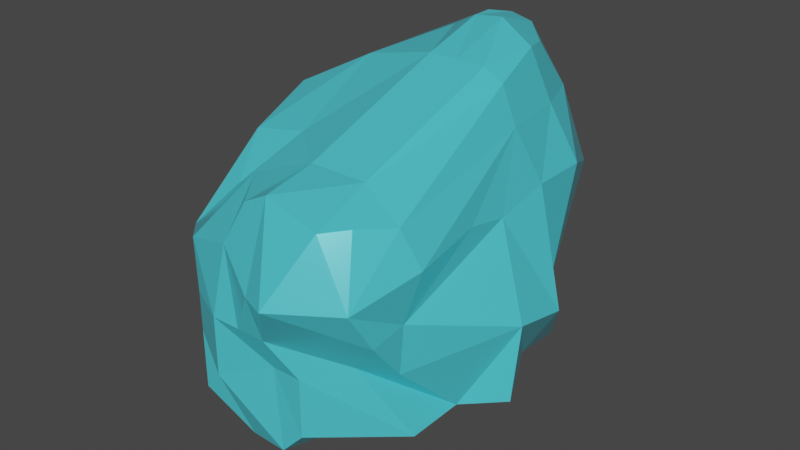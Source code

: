 # Source: Ice.blend  (saved by Blender 3.1.7; exported with 4.5.12 LTS)
import bpy
from mathutils import Matrix  # noqa: F401  (used for matrix-valued properties, if any)

bpy.ops.wm.read_factory_settings(use_empty=True)
scene = bpy.context.scene
scene.name = 'Scene'

# ---- collections
col_collection = bpy.data.collections.new('Collection'); scene.collection.children.link(col_collection)

# ---- materials (node trees are filled in below, after node groups)
mat_ice = bpy.data.materials.new('Ice')
mat_ice.alpha_threshold = 0.0
mat_ice.use_transparent_shadow = False
mat_ice.line_color = (0.0, 0.0, 0.0, 1.0)

# ---- material node trees
mat_ice.use_nodes = True; mat_ice.node_tree.nodes.clear()
_N = mat_ice.node_tree.nodes; _L = mat_ice.node_tree.links
n0 = _N.new('ShaderNodeOutputMaterial'); n0.name = 'Material Output'; n0.location = (300, 300)
n1 = _N.new('ShaderNodeBsdfPrincipled'); n1.name = 'Principled BSDF'; n1.location = (10, 300)
n1.distribution = 'GGX'
n1.subsurface_method = 'RANDOM_WALK_SKIN'
n1.inputs[0].default_value = (0.08522, 0.6894, 0.8, 1.0)
n1.inputs[1].default_value = 0.1088
n1.inputs[2].default_value = 0.2135
n1.inputs[3].default_value = 1.45
n1.inputs[13].default_value = 0.557
n1.inputs[18].default_value = 0.06736
n1.inputs[20].default_value = 0.0
n1.inputs[27].default_value = (0.0, 0.0, 0.0, 1.0)
n1.inputs[28].default_value = 1.0
_L.new(n1.outputs[0], n0.inputs[0])
n0.is_active_output = True

# ---- world
world_world = bpy.data.worlds.new('World'); scene.world = world_world
world_world.use_nodes = True; world_world.node_tree.nodes.clear()
_N = world_world.node_tree.nodes; _L = world_world.node_tree.links
n0 = _N.new('ShaderNodeOutputWorld'); n0.name = 'World Output'; n0.location = (300, 300)
n1 = _N.new('ShaderNodeBackground'); n1.name = 'Background'; n1.location = (10, 300)
n1.inputs[0].default_value = (0.05088, 0.05088, 0.05088, 1.0)
_L.new(n1.outputs[0], n0.inputs[0])
n0.is_active_output = True
world_world.color = (0.05088, 0.05088, 0.05088)
world_world.use_sun_shadow = False
world_world.sun_shadow_jitter_overblur = 0.0

# ---- meshes
me_cube = bpy.data.meshes.new('Cube')
me_cube.from_pydata([(0.2374, 0.4018, 0.5997), (0.413, 0.3038, -0.4132), (0.2838, -0.5772, 0.3066), (0.413, -0.4572, -0.4132), (-0.3314, 0.4035, 0.381), (-0.4432, 0.4915, -0.4505), (-0.3833, -0.3916, 0.1875), (-0.4436, -0.4572, -0.3687), (-0.4059, -0.02894, -0.3498), (0.2965, 0.1109, 0.5457), (-0.4681, 0.009028, 0.41), (0.5623, -0.1604, -0.3789), (-0.0153, 0.3993, -0.4132), (-0.1033, -0.6223, 0.2909), (-0.06444, -0.6811, -0.502), (-0.0468, 0.506, 0.6294), (-0.1527, 0.04209, -0.5178), (0.02698, 0.0882, 0.5962), (0.413, 0.3993, 0.2142), (-0.4961, -0.4704, -0.1059), (0.3638, -0.5873, -0.05312), (-0.4436, 0.3993, 0.01508), (0.413, -0.02894, 0.1739), (-0.4961, -0.1336, -0.1059), (-0.04578, 0.6837, 0.0416), (-0.1448, -0.7421, -0.06754), (0.1497, -0.6811, -0.4153), (0.1369, 0.501, 0.6239), (0.2411, 0.0882, 0.5962), (0.1988, 0.3993, -0.4132), (0.2143, -0.6496, 0.2991), (0.06146, 0.04209, -0.5674), (0.06931, -0.7421, -0.06754), (0.2944, 0.6533, 0.104), (-0.3547, 0.5078, -0.5205), (-0.2294, -0.4572, 0.2959), (-0.3668, 0.04209, -0.4524), (-0.2786, -0.6811, -0.4153), (-0.1984, 0.5136, 0.381), (-0.2477, 0.116, 0.5296), (-0.2294, 0.4721, 0.01508), (-0.2786, -0.6811, -0.05312), (0.09177, 0.3993, -0.4132), (-0.01125, -0.6217, 0.3384), (-0.0456, 0.04209, -0.5178), (-0.03776, -0.7421, -0.06754), (0.07377, -0.69, -0.497), (0.02981, 0.5391, 0.6294), (0.1341, 0.0882, 0.5962), (-0.02146, 0.7152, 0.104), (-0.2727, -0.2391, -0.5219), (0.3638, -0.467, 0.2938), (-0.4397, -0.2431, 0.3198), (0.413, -0.2431, -0.4132), (0.1556, -0.2391, -0.5219), (-0.02068, -0.4182, 0.3681), (-0.5227, -0.2874, -0.1059), (0.3779, -0.467, -0.01902), (0.1935, -0.4182, 0.3681), (0.3697, -0.2391, -0.4657), (-0.05853, -0.2391, -0.5635), (-0.2294, -0.2431, 0.362), (0.2627, -0.2391, -0.4657), (0.08639, -0.4182, 0.3681), (-0.4192, 0.2232, 0.41), (0.4332, 0.09934, -0.3789), (-0.4436, 0.1852, -0.3366), (0.2712, 0.2991, 0.6123), (-0.05489, 0.325, 0.6206), (-0.1527, 0.2562, -0.62), (0.413, 0.1852, 0.2134), (-0.4436, 0.1852, 0.01508), (0.1369, 0.325, 0.679), (0.06146, 0.2562, -0.5674), (-0.3222, 0.2114, -0.4607), (-0.2477, 0.3301, 0.5296), (-0.0456, 0.2562, -0.62), (0.02981, 0.325, 0.667), (-0.4961, -0.4958, 0.04215), (0.2551, 0.5391, 0.4153), (0.3498, -0.6748, 0.09182), (-0.3608, 0.4454, 0.1668), (0.351, 0.1109, 0.4153), (-0.4961, -0.1336, 0.1083), (-0.118, 0.5894, 0.2557), (-0.1432, -0.6811, 0.161), (0.1497, -0.823, 0.09912), (0.08561, 0.6376, 0.3181), (-0.1467, 0.517, 0.1668), (-0.3466, -0.632, 0.09613), (-0.02146, 0.6376, 0.3181), (0.04263, -0.7743, 0.0862), (-0.5194, -0.3478, 0.06368), (0.4278, -0.4421, 0.1676), (0.3191, 0.3606, 0.4153), (-0.4436, 0.1852, 0.2292), (0.413, 0.2757, -0.1991), (0.2656, -0.5627, -0.1685), (-0.4759, 0.4475, -0.2609), (0.5623, -0.1148, -0.1211), (-0.4436, -0.02894, -0.1991), (-0.0153, 0.5206, -0.1991), (-0.1448, -0.7421, -0.2817), (-0.4436, -0.4572, -0.1991), (0.1988, 0.4937, -0.1991), (0.1497, -0.6811, -0.2012), (-0.2786, -0.6811, -0.2012), (-0.3547, 0.5078, -0.3064), (0.09177, 0.4937, -0.1991), (0.04263, -0.6811, -0.2012), (0.3638, -0.467, -0.2012), (-0.4436, -0.2431, -0.2813), (-0.499, 0.1852, -0.1991), (0.5623, 0.09934, -0.1648), (0.4055, -0.1781, 0.1981)], [], [(61, 52, 6, 35), (89, 35, 6, 78), (4, 81, 64), (59, 53, 3, 26), (2, 80, 51), (0, 79, 27), (94, 67, 9, 82), (73, 65, 11, 31), (83, 92, 10), (75, 64, 10, 39), (77, 68, 17, 48), (74, 69, 16, 36), (88, 38, 15, 84), (60, 54, 14, 37), (91, 43, 13, 85), (63, 55, 43), (109, 45, 25, 102), (101, 107, 24), (111, 56, 23, 100), (113, 70, 22, 99), (18, 96, 33), (110, 57, 20, 97), (112, 71, 21, 98), (106, 41, 19, 103), (108, 49, 33, 104), (97, 20, 32, 105), (51, 58, 30, 2), (86, 80, 30), (67, 72, 28, 9), (76, 73, 31, 44), (90, 47, 27, 87), (62, 59, 26, 46), (102, 25, 41, 106), (98, 21, 40, 107), (50, 60, 37, 7), (81, 4, 38, 88), (66, 74, 36, 8), (68, 75, 39, 17), (35, 85, 13), (55, 61, 35, 13), (54, 62, 46, 14), (84, 15, 47, 90), (69, 76, 44, 16), (101, 24, 49, 108), (105, 32, 45, 109), (58, 63, 43, 30), (91, 86, 43), (72, 77, 48, 28), (28, 48, 63, 58), (16, 44, 62, 54), (17, 39, 61, 55), (8, 36, 60, 50), (44, 31, 59, 62), (9, 28, 58, 51), (99, 22, 57, 110), (103, 19, 56, 111), (48, 17, 55, 63), (36, 16, 54, 60), (6, 52, 78), (82, 9, 51, 93), (31, 11, 53, 59), (10, 52, 39), (27, 47, 77, 72), (12, 42, 76, 69), (15, 38, 75), (5, 34, 74), (42, 29, 73, 76), (112, 100, 71), (96, 18, 70, 113), (34, 12, 69, 74), (47, 15, 68, 77), (38, 4, 75), (29, 1, 65, 73), (79, 0, 67, 94), (83, 10, 64, 95), (23, 83, 95, 71), (18, 79, 94, 70), (82, 93, 114), (19, 78, 92, 56), (32, 86, 91, 45), (24, 84, 90, 49), (25, 85, 89, 41), (21, 81, 88, 40), (49, 90, 87, 33), (20, 80, 86, 32), (45, 91, 85, 25), (84, 24, 88), (56, 92, 83, 23), (70, 94, 82, 22), (18, 33, 79), (57, 93, 80, 20), (71, 95, 81, 21), (41, 89, 78, 19), (1, 96, 113, 65), (8, 100, 112, 66), (50, 7, 111), (110, 53, 99), (26, 105, 109, 46), (12, 101, 108, 42), (5, 98, 107, 34), (14, 102, 106, 37), (3, 97, 105, 26), (42, 108, 104, 29), (37, 106, 103, 7), (98, 5, 112), (53, 110, 97, 3), (29, 104, 96, 1), (65, 113, 99, 11), (8, 50, 100), (12, 34, 101), (14, 46, 102), (68, 15, 75), (4, 64, 75), (52, 92, 78), (11, 99, 53), (104, 33, 96), (33, 87, 79), (87, 27, 79), (95, 64, 81), (43, 86, 30), (30, 80, 2), (13, 43, 55), (89, 85, 35), (67, 0, 72), (0, 27, 72), (39, 52, 61), (34, 107, 101), (66, 5, 74), (66, 112, 5), (71, 100, 23), (24, 107, 40), (40, 88, 24), (93, 51, 80), (46, 109, 102), (50, 111, 100), (103, 111, 7), (10, 92, 52), (82, 114, 22), (57, 114, 93), (57, 22, 114)])
_uv = me_cube.uv_layers.new(name='UVMap')
_uv.uv.foreach_set('vector', [0.8125, 0.6875, 0.875, 0.6875, 0.875, 0.75, 0.8125, 0.75, 0.5625, 0.9375, 0.625, 0.9375, 0.625, 1.0, 0.5625, 1.0, 0.625, 0.25, 0.5625, 0.25, 0.875, 0.5625, 0.3125, 0.6875, 0.375, 0.6875, 0.375, 0.75, 0.3125, 0.75, 0.625, 0.75, 0.5625, 0.75, 0.625, 0.6875, 0.625, 0.5, 0.5625, 0.5, 0.6875, 0.5, 0.5625, 0.5625, 0.625, 0.5625, 0.625, 0.625, 0.5625, 0.625, 0.3125, 0.5625, 0.375, 0.5625, 0.375, 0.625, 0.3125, 0.625, 0.5625, 0.125, 0.5625, 0.0625, 0.625, 0.125, 0.8125, 0.5625, 0.875, 0.5625, 0.875, 0.625, 0.8125, 0.625, 0.7188, 0.5625, 0.75, 0.5625, 0.75, 0.625, 0.7188, 0.625, 0.1875, 0.5625, 0.25, 0.5625, 0.25, 0.625, 0.1875, 0.625, 0.5625, 0.3125, 0.625, 0.3125, 0.625, 0.375, 0.5625, 0.375, 0.1875, 0.6875, 0.25, 0.6875, 0.25, 0.75, 0.1875, 0.75, 0.5625, 0.8438, 0.625, 0.8438, 0.625, 0.875, 0.5625, 0.875, 0.7188, 0.6875, 0.75, 0.6875, 0.7188, 0.75, 0.4375, 0.8438, 0.5, 0.8438, 0.5, 0.875, 0.4375, 0.875, 0.4375, 0.375, 0.4375, 0.3125, 0.5, 0.375, 0.4375, 0.0625, 0.5, 0.0625, 0.5, 0.125, 0.4375, 0.125, 0.4375, 0.5625, 0.5, 0.5625, 0.5, 0.625, 0.4375, 0.625, 0.5, 0.5, 0.4375, 0.5, 0.5, 0.4375, 0.4375, 0.6875, 0.5, 0.6875, 0.5, 0.75, 0.4375, 0.75, 0.4375, 0.1875, 0.5, 0.1875, 0.5, 0.25, 0.4375, 0.25, 0.4375, 0.9375, 0.5, 0.9375, 0.5, 1.0, 0.4375, 1.0, 0.4375, 0.4062, 0.5, 0.4062, 0.5, 0.4375, 0.4375, 0.4375, 0.4375, 0.75, 0.5, 0.75, 0.5, 0.8125, 0.4375, 0.8125, 0.625, 0.6875, 0.6875, 0.6875, 0.6875, 0.75, 0.625, 0.75, 0.5625, 0.8125, 0.5625, 0.75, 0.625, 0.8125, 0.625, 0.5625, 0.6875, 0.5625, 0.6875, 0.625, 0.625, 0.625, 0.2812, 0.5625, 0.3125, 0.5625, 0.3125, 0.625, 0.2812, 0.625, 0.5625, 0.4062, 0.625, 0.4062, 0.625, 0.4375, 0.5625, 0.4375, 0.2812, 0.6875, 0.3125, 0.6875, 0.3125, 0.75, 0.2812, 0.75, 0.4375, 0.875, 0.5, 0.875, 0.5, 0.9375, 0.4375, 0.9375, 0.4375, 0.25, 0.5, 0.25, 0.5, 0.3125, 0.4375, 0.3125, 0.125, 0.6875, 0.1875, 0.6875, 0.1875, 0.75, 0.125, 0.75, 0.5625, 0.25, 0.625, 0.25, 0.625, 0.3125, 0.5625, 0.3125, 0.125, 0.5625, 0.1875, 0.5625, 0.1875, 0.625, 0.125, 0.625, 0.75, 0.5625, 0.8125, 0.5625, 0.8125, 0.625, 0.75, 0.625, 0.8125, 0.75, 0.5625, 0.875, 0.625, 0.875, 0.75, 0.6875, 0.8125, 0.6875, 0.8125, 0.75, 0.75, 0.75, 0.25, 0.6875, 0.2812, 0.6875, 0.2812, 0.75, 0.25, 0.75, 0.5625, 0.375, 0.625, 0.375, 0.625, 0.4062, 0.5625, 0.4062, 0.25, 0.5625, 0.2812, 0.5625, 0.2812, 0.625, 0.25, 0.625, 0.4375, 0.375, 0.5, 0.375, 0.5, 0.4062, 0.4375, 0.4062, 0.4375, 0.8125, 0.5, 0.8125, 0.5, 0.8438, 0.4375, 0.8438, 0.6875, 0.6875, 0.7188, 0.6875, 0.7188, 0.75, 0.6875, 0.75, 0.5625, 0.8438, 0.5625, 0.8125, 0.625, 0.8438, 0.6875, 0.5625, 0.7188, 0.5625, 0.7188, 0.625, 0.6875, 0.625, 0.6875, 0.625, 0.7188, 0.625, 0.7188, 0.6875, 0.6875, 0.6875, 0.25, 0.625, 0.2812, 0.625, 0.2812, 0.6875, 0.25, 0.6875, 0.75, 0.625, 0.8125, 0.625, 0.8125, 0.6875, 0.75, 0.6875, 0.125, 0.625, 0.1875, 0.625, 0.1875, 0.6875, 0.125, 0.6875, 0.2812, 0.625, 0.3125, 0.625, 0.3125, 0.6875, 0.2812, 0.6875, 0.625, 0.625, 0.6875, 0.625, 0.6875, 0.6875, 0.625, 0.6875, 0.4375, 0.625, 0.5, 0.625, 0.5, 0.6875, 0.4375, 0.6875, 0.4375, 0.0, 0.5, 0.0, 0.5, 0.0625, 0.4375, 0.0625, 0.7188, 0.625, 0.75, 0.625, 0.75, 0.6875, 0.7188, 0.6875, 0.1875, 0.625, 0.25, 0.625, 0.25, 0.6875, 0.1875, 0.6875, 0.875, 0.75, 0.875, 0.6875, 0.5625, 1.0, 0.5625, 0.625, 0.625, 0.625, 0.625, 0.6875, 0.5625, 0.6875, 0.3125, 0.625, 0.375, 0.625, 0.375, 0.6875, 0.3125, 0.6875, 0.875, 0.625, 0.625, 0.0625, 0.8125, 0.625, 0.6875, 0.5, 0.7188, 0.5, 0.7188, 0.5625, 0.6875, 0.5625, 0.25, 0.5, 0.2812, 0.5, 0.2812, 0.5625, 0.25, 0.5625, 0.625, 0.375, 0.8125, 0.5, 0.8125, 0.5625, 0.375, 0.25, 0.1875, 0.5, 0.1875, 0.5625, 0.2812, 0.5, 0.3125, 0.5, 0.3125, 0.5625, 0.2812, 0.5625, 0.4375, 0.1875, 0.4375, 0.125, 0.5, 0.1875, 0.4375, 0.5, 0.5, 0.5, 0.5, 0.5625, 0.4375, 0.5625, 0.1875, 0.5, 0.25, 0.5, 0.25, 0.5625, 0.1875, 0.5625, 0.7188, 0.5, 0.75, 0.5, 0.75, 0.5625, 0.7188, 0.5625, 0.8125, 0.5, 0.625, 0.25, 0.8125, 0.5625, 0.3125, 0.5, 0.375, 0.5, 0.375, 0.5625, 0.3125, 0.5625, 0.5625, 0.5, 0.625, 0.5, 0.625, 0.5625, 0.5625, 0.5625, 0.5625, 0.125, 0.625, 0.125, 0.625, 0.1875, 0.5625, 0.1875, 0.5, 0.125, 0.5625, 0.125, 0.5625, 0.1875, 0.5, 0.1875, 0.5, 0.5, 0.5625, 0.5, 0.5625, 0.5625, 0.5, 0.5625, 0.5625, 0.625, 0.5625, 0.6875, 0.5312, 0.6562, 0.5, 0.0, 0.5625, 0.0, 0.5625, 0.0625, 0.5, 0.0625, 0.5, 0.8125, 0.5625, 0.8125, 0.5625, 0.8438, 0.5, 0.8438, 0.5, 0.375, 0.5625, 0.375, 0.5625, 0.4062, 0.5, 0.4062, 0.5, 0.875, 0.5625, 0.875, 0.5625, 0.9375, 0.5, 0.9375, 0.5, 0.25, 0.5625, 0.25, 0.5625, 0.3125, 0.5, 0.3125, 0.5, 0.4062, 0.5625, 0.4062, 0.5625, 0.4375, 0.5, 0.4375, 0.5, 0.75, 0.5625, 0.75, 0.5625, 0.8125, 0.5, 0.8125, 0.5, 0.8438, 0.5625, 0.8438, 0.5625, 0.875, 0.5, 0.875, 0.5625, 0.375, 0.5, 0.375, 0.5625, 0.3125, 0.5, 0.0625, 0.5625, 0.0625, 0.5625, 0.125, 0.5, 0.125, 0.5, 0.5625, 0.5625, 0.5625, 0.5625, 0.625, 0.5, 0.625, 0.5, 0.5, 0.5, 0.4375, 0.5625, 0.5, 0.5, 0.6875, 0.5625, 0.6875, 0.5625, 0.75, 0.5, 0.75, 0.5, 0.1875, 0.5625, 0.1875, 0.5625, 0.25, 0.5, 0.25, 0.5, 0.9375, 0.5625, 0.9375, 0.5625, 1.0, 0.5, 1.0, 0.375, 0.5, 0.4375, 0.5, 0.4375, 0.5625, 0.375, 0.5625, 0.375, 0.125, 0.4375, 0.125, 0.4375, 0.1875, 0.375, 0.1875, 0.125, 0.6875, 0.125, 0.75, 0.4375, 0.0625, 0.4375, 0.6875, 0.375, 0.6875, 0.4375, 0.625, 0.375, 0.8125, 0.4375, 0.8125, 0.4375, 0.8438, 0.375, 0.8438, 0.375, 0.375, 0.4375, 0.375, 0.4375, 0.4062, 0.375, 0.4062, 0.375, 0.25, 0.4375, 0.25, 0.4375, 0.3125, 0.375, 0.3125, 0.375, 0.875, 0.4375, 0.875, 0.4375, 0.9375, 0.375, 0.9375, 0.375, 0.75, 0.4375, 0.75, 0.4375, 0.8125, 0.375, 0.8125, 0.375, 0.4062, 0.4375, 0.4062, 0.4375, 0.4375, 0.375, 0.4375, 0.375, 0.9375, 0.4375, 0.9375, 0.4375, 1.0, 0.375, 1.0, 0.4375, 0.25, 0.375, 0.25, 0.4375, 0.1875, 0.375, 0.6875, 0.4375, 0.6875, 0.4375, 0.75, 0.375, 0.75, 0.375, 0.4375, 0.4375, 0.4375, 0.4375, 0.5, 0.375, 0.5, 0.375, 0.5625, 0.4375, 0.5625, 0.4375, 0.625, 0.375, 0.625, 0.125, 0.625, 0.125, 0.6875, 0.4375, 0.125, 0.25, 0.5, 0.1875, 0.5, 0.4375, 0.375, 0.25, 0.75, 0.2812, 0.75, 0.4375, 0.875, 0.75, 0.5625, 0.625, 0.375, 0.8125, 0.5625, 0.625, 0.25, 0.875, 0.5625, 0.8125, 0.5625, 0.875, 0.6875, 0.5625, 0.0625, 0.5625, 1.0, 0.375, 0.625, 0.4375, 0.625, 0.375, 0.6875, 0.4375, 0.4375, 0.5, 0.4375, 0.4375, 0.5, 0.5, 0.4375, 0.5625, 0.4375, 0.5625, 0.5, 0.5625, 0.4375, 0.6875, 0.5, 0.5625, 0.5, 0.5625, 0.1875, 0.875, 0.5625, 0.5625, 0.25, 0.625, 0.8438, 0.5625, 0.8125, 0.625, 0.8125, 0.625, 0.8125, 0.5625, 0.75, 0.625, 0.75, 0.75, 0.75, 0.7188, 0.75, 0.75, 0.6875, 0.5625, 0.9375, 0.5625, 0.875, 0.8125, 0.75, 0.625, 0.5625, 0.625, 0.5, 0.6875, 0.5625, 0.625, 0.5, 0.6875, 0.5, 0.6875, 0.5625, 0.8125, 0.625, 0.625, 0.0625, 0.8125, 0.6875, 0.1875, 0.5, 0.4375, 0.3125, 0.4375, 0.375, 0.125, 0.5625, 0.375, 0.25, 0.1875, 0.5625, 0.375, 0.1875, 0.4375, 0.1875, 0.375, 0.25, 0.5, 0.1875, 0.4375, 0.125, 0.5, 0.125, 0.5, 0.375, 0.4375, 0.3125, 0.5, 0.3125, 0.5, 0.3125, 0.5625, 0.3125, 0.5, 0.375, 0.5625, 0.6875, 0.625, 0.6875, 0.5625, 0.75, 0.2812, 0.75, 0.4375, 0.8438, 0.4375, 0.875, 0.125, 0.6875, 0.4375, 0.0625, 0.4375, 0.125, 0.4375, 0.0, 0.4375, 0.0625, 0.125, 0.75, 0.625, 0.125, 0.5625, 0.0625, 0.875, 0.6875, 0.5625, 0.625, 0.5312, 0.6562, 0.5, 0.625, 0.5, 0.6875, 0.5312, 0.6562, 0.5625, 0.6875, 0.5, 0.6875, 0.5, 0.625, 0.5312, 0.6562])
me_cube.materials.append(mat_ice)
me_cube.use_remesh_preserve_volume = False
me_cube.use_remesh_preserve_attributes = False
me_cube.use_mirror_vertex_groups = False
me_cube.update()

# ---- objects
ob_cube = bpy.data.objects.new('Cube', me_cube)

# ---- transforms, parenting, visibility, modifiers, constraints
ob_cube.location = (0.0, 0.0, 0.0)
ob_cube.lock_rotations_4d = False
ob_cube.empty_display_type = 'ARROWS'
ob_cube.lineart.crease_threshold = 0.0

# ---- collection membership
col_collection.objects.link(ob_cube)

# ---- scene / render settings (as saved in the file)
scene.frame_start = 1; scene.frame_end = 250; scene.frame_set(1)
scene.render.engine = 'BLENDER_EEVEE_NEXT'
scene.cycles.sampling_pattern = 'TABULATED_SOBOL'
scene.cycles.use_light_tree = False
scene.view_settings.view_transform = 'Filmic'
bpy.context.view_layer.update()

# ---- added for rendering (the .blend has no active camera and no usable light): camera, sun
cam_auto = bpy.data.cameras.new('AutoCamera')
cam_auto.lens = 50.0
cam_auto.sensor_width = 36.0
cam_auto.clip_end = 1000.0
ob_auto_camera = bpy.data.objects.new('AutoCamera', cam_auto)
scene.collection.objects.link(ob_auto_camera)
ob_auto_camera.location = (2.13587, -2.5932, 1.72238)
ob_auto_camera.rotation_euler = (1.09748, -7.21219e-08, 0.694738)
scene.camera = ob_auto_camera
light_auto_sun = bpy.data.lights.new('AutoSun', 'SUN')
light_auto_sun.energy = 3.0
light_auto_sun.angle = 0.0523599
ob_auto_sun = bpy.data.objects.new('AutoSun', light_auto_sun)
scene.collection.objects.link(ob_auto_sun)
ob_auto_sun.rotation_euler = (0.872665, 0.174533, 0.523599)
bpy.context.view_layer.update()
